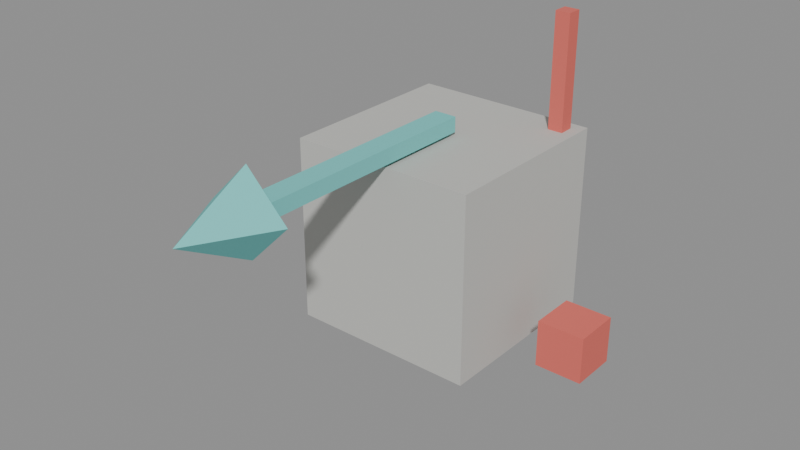 # Source: calibration.blend  (saved by Blender 5.1.30; exported with 4.5.12 LTS)
import bpy
from mathutils import Matrix  # noqa: F401  (used for matrix-valued properties, if any)

bpy.ops.wm.read_factory_settings(use_empty=True)
scene = bpy.context.scene
scene.name = 'Scene'

# ---- materials (node trees are filled in below, after node groups)
mat_cal_grey = bpy.data.materials.new('cal-grey')
mat_cal_grey.use_backface_culling = True
mat_cal_arrow = bpy.data.materials.new('cal-arrow')
mat_cal_arrow.use_backface_culling = True
mat_cal_marker = bpy.data.materials.new('cal-marker')
mat_cal_marker.use_backface_culling = True

# ---- material node trees
mat_cal_grey.use_nodes = True; mat_cal_grey.node_tree.nodes.clear()
_N = mat_cal_grey.node_tree.nodes; _L = mat_cal_grey.node_tree.links
n0 = _N.new('ShaderNodeOutputMaterial'); n0.name = 'Material Output'; n0.location = (400, 0)
n1 = _N.new('ShaderNodeBsdfPrincipled'); n1.name = 'Principled BSDF'; n1.location = (100, 0)
n1.inputs[0].default_value = (0.55, 0.55, 0.52, 1.0)
n1.inputs[2].default_value = 0.9
_L.new(n1.outputs[0], n0.inputs[0])
n0.is_active_output = True
mat_cal_arrow.use_nodes = True; mat_cal_arrow.node_tree.nodes.clear()
_N = mat_cal_arrow.node_tree.nodes; _L = mat_cal_arrow.node_tree.links
n0 = _N.new('ShaderNodeOutputMaterial'); n0.name = 'Material Output'; n0.location = (400, 0)
n1 = _N.new('ShaderNodeBsdfPrincipled'); n1.name = 'Principled BSDF'; n1.location = (100, 0)
n1.inputs[0].default_value = (0.18, 0.62, 0.6, 1.0)
n1.inputs[2].default_value = 0.9
_L.new(n1.outputs[0], n0.inputs[0])
n0.is_active_output = True
mat_cal_marker.use_nodes = True; mat_cal_marker.node_tree.nodes.clear()
_N = mat_cal_marker.node_tree.nodes; _L = mat_cal_marker.node_tree.links
n0 = _N.new('ShaderNodeOutputMaterial'); n0.name = 'Material Output'; n0.location = (400, 0)
n1 = _N.new('ShaderNodeBsdfPrincipled'); n1.name = 'Principled BSDF'; n1.location = (100, 0)
n1.inputs[0].default_value = (0.75, 0.15, 0.12, 1.0)
n1.inputs[2].default_value = 0.9
_L.new(n1.outputs[0], n0.inputs[0])
n0.is_active_output = True

# ---- meshes
me_cal_cube_1m = bpy.data.meshes.new('cal-cube-1m')
me_cal_cube_1m.from_pydata([(-0.5, -0.5, 0.0), (-0.5, -0.5, 1.0), (-0.5, 0.5, 0.0), (-0.5, 0.5, 1.0), (0.5, -0.5, 0.0), (0.5, -0.5, 1.0), (0.5, 0.5, 0.0), (0.5, 0.5, 1.0)], [], [(0, 1, 3, 2), (2, 3, 7, 6), (6, 7, 5, 4), (4, 5, 1, 0), (2, 6, 4, 0), (7, 3, 1, 5)])
me_cal_cube_1m.materials.append(mat_cal_grey)
me_cal_cube_1m.update()
me_cal_arrow_blender_minus_y = bpy.data.meshes.new('cal-arrow-blender-minus-y')
me_cal_arrow_blender_minus_y.from_pydata([(-0.06, -1.3, 1.02), (-0.06, -1.3, 1.1), (-0.06, 0.0, 1.02), (-0.06, 0.0, 1.1), (0.06, -1.3, 1.02), (0.06, -1.3, 1.1), (0.06, 0.0, 1.02), (0.06, 0.0, 1.1), (0.0, -1.3, 1.28), (0.22, -1.3, 1.06), (0.0, -1.3, 0.84), (-0.22, -1.3, 1.06), (0.0, -1.7, 1.06)], [], [(0, 1, 3, 2), (2, 3, 7, 6), (6, 7, 5, 4), (4, 5, 1, 0), (2, 6, 4, 0), (7, 3, 1, 5), (8, 12, 9), (9, 12, 10), (8, 9, 10, 11), (10, 12, 11), (11, 12, 8)])
me_cal_arrow_blender_minus_y.materials.append(mat_cal_arrow)
me_cal_arrow_blender_minus_y.update()
me_cal_marker_blender_plus_x = bpy.data.meshes.new('cal-marker-blender-plus-x')
me_cal_marker_blender_plus_x.from_pydata([(0.675, -0.125, 0.0), (0.675, -0.125, 0.25), (0.675, 0.125, 0.0), (0.675, 0.125, 0.25), (0.925, -0.125, 0.0), (0.925, -0.125, 0.25), (0.925, 0.125, 0.0), (0.925, 0.125, 0.25)], [], [(0, 1, 3, 2), (2, 3, 7, 6), (6, 7, 5, 4), (4, 5, 1, 0), (2, 6, 4, 0), (7, 3, 1, 5)])
me_cal_marker_blender_plus_x.materials.append(mat_cal_marker)
me_cal_marker_blender_plus_x.update()
me_cal_post_blender_xy = bpy.data.meshes.new('cal-post-blender-xy')
me_cal_post_blender_xy.from_pydata([(0.36, 0.36, 0.0), (0.36, 0.36, 1.6), (0.36, 0.44, 0.0), (0.36, 0.44, 1.6), (0.44, 0.36, 0.0), (0.44, 0.36, 1.6), (0.44, 0.44, 0.0), (0.44, 0.44, 1.6)], [], [(0, 1, 3, 2), (2, 3, 7, 6), (6, 7, 5, 4), (4, 5, 1, 0), (2, 6, 4, 0), (7, 3, 1, 5)])
me_cal_post_blender_xy.materials.append(mat_cal_marker)
me_cal_post_blender_xy.update()

# ---- objects
ob_cal_cube_1m = bpy.data.objects.new('cal-cube-1m', me_cal_cube_1m)
ob_cal_arrow_blender_minus_y = bpy.data.objects.new('cal-arrow-blender-minus-y', me_cal_arrow_blender_minus_y)
ob_cal_marker_blender_plus_x = bpy.data.objects.new('cal-marker-blender-plus-x', me_cal_marker_blender_plus_x)
ob_cal_post_blender_xy = bpy.data.objects.new('cal-post-blender-xy', me_cal_post_blender_xy)

# ---- transforms, parenting, visibility, modifiers, constraints
ob_cal_cube_1m.location = (0.0, 0.0, 0.0)
ob_cal_arrow_blender_minus_y.location = (0.0, 0.0, 0.0)
ob_cal_marker_blender_plus_x.location = (0.0, 0.0, 0.0)
ob_cal_post_blender_xy.location = (0.0, 0.0, 0.0)

# ---- collection membership
scene.collection.objects.link(ob_cal_cube_1m)
scene.collection.objects.link(ob_cal_arrow_blender_minus_y)
scene.collection.objects.link(ob_cal_marker_blender_plus_x)
scene.collection.objects.link(ob_cal_post_blender_xy)

# ---- scene / render settings (as saved in the file)
scene.frame_start = 1; scene.frame_end = 250; scene.frame_set(1)
scene.render.engine = 'BLENDER_EEVEE_NEXT'
scene.render.bake_bias = 0.0
scene.render.bake_samples = 0
scene.cycles.sampling_pattern = 'TABULATED_SOBOL'
scene.eevee.use_volume_custom_range = False
bpy.context.view_layer.update()

# ---- added for rendering (the .blend has no active camera and no usable light): camera, sun + grey world if the file has none
cam_auto = bpy.data.cameras.new('AutoCamera')
cam_auto.lens = 50.0
cam_auto.sensor_width = 36.0
cam_auto.clip_end = 1000.0
ob_auto_camera = bpy.data.objects.new('AutoCamera', cam_auto)
scene.collection.objects.link(ob_auto_camera)
ob_auto_camera.location = (3.0538, -4.00956, 3.07304)
ob_auto_camera.rotation_euler = (1.09748, -7.21219e-08, 0.694738)
scene.camera = ob_auto_camera
light_auto_sun = bpy.data.lights.new('AutoSun', 'SUN')
light_auto_sun.energy = 3.0
light_auto_sun.angle = 0.0523599
ob_auto_sun = bpy.data.objects.new('AutoSun', light_auto_sun)
scene.collection.objects.link(ob_auto_sun)
ob_auto_sun.rotation_euler = (0.872665, 0.174533, 0.523599)
if scene.world is None:
    world_auto = bpy.data.worlds.new('AutoWorld')
    world_auto.color = (0.3, 0.3, 0.3)
    scene.world = world_auto
bpy.context.view_layer.update()
